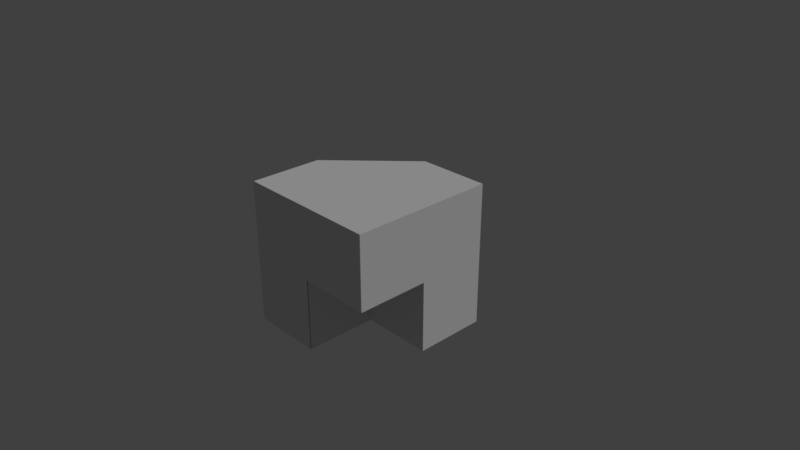 # Source: b2p1_harder.blend  (saved by Blender 2.78.0; exported with 4.5.12 LTS)
import bpy
from mathutils import Matrix  # noqa: F401  (used for matrix-valued properties, if any)

bpy.ops.wm.read_factory_settings(use_empty=True)
scene = bpy.context.scene
scene.name = 'Scene'

# ---- collections
col_collection_1 = bpy.data.collections.new('Collection 1'); scene.collection.children.link(col_collection_1)

# ---- materials (node trees are filled in below, after node groups)
mat_black = bpy.data.materials.new('black')
mat_black.alpha_threshold = 0.0
mat_black.use_transparent_shadow = False
mat_black.roughness = 0.5
mat_black.line_color = (0.0, 0.0, 0.0, 1.0)
mat_purple = bpy.data.materials.new('purple')
mat_purple.alpha_threshold = 0.0
mat_purple.use_transparent_shadow = False
mat_purple.roughness = 0.5

# ---- material node trees

# ---- world
world_world = bpy.data.worlds.new('World'); scene.world = world_world
world_world.color = (0.05088, 0.05088, 0.05088)
world_world.use_sun_shadow = False
world_world.sun_shadow_jitter_overblur = 0.0
world_world.cycles.sampling_method = 'MANUAL'

# ---- cameras
cam_camera = bpy.data.cameras.new('Camera')
cam_camera.clip_end = 100.0
cam_camera.lens = 35.0
cam_camera.sensor_width = 32.0
cam_camera.sensor_height = 18.0
cam_camera.ortho_scale = 7.314
cam_camera.dof.focus_distance = 0.0
cam_camera.dof.aperture_fstop = 128.0

# ---- lights
light_lamp = bpy.data.lights.new('Lamp', 'SUN')
light_lamp.transmission_factor = 0.0
light_lamp.cutoff_distance = 30.0
light_lamp.angle = 0.1993
light_lamp.energy = 1.0
light_lamp.shadow_buffer_clip_start = 1.001
light_lamp.shadow_soft_size = 0.1
light_lamp.shadow_cascade_max_distance = 1000.0

# ---- meshes
me_cube_000 = bpy.data.meshes.new('Cube.000')
me_cube_000.from_pydata([(1.0, 1.023, -1.0), (-1.0, 1.023, -1.0), (1.0, 1.023, 1.0), (1.192e-07, 1.023, 1.0), (-0.04101, 1.023, 0.0)], [], [(1, 4, 3, 2, 0)])
me_cube_000.materials.append(mat_black)
me_cube_000.use_remesh_preserve_volume = False
me_cube_000.use_remesh_preserve_attributes = False
me_cube_000.use_mirror_vertex_groups = False
me_cube_000.update()
me_cube_017 = bpy.data.meshes.new('Cube.017')
me_cube_017.from_pydata([(-1.0, 2.671, -1.0), (1.192e-07, 2.671, 0.0), (1.192e-07, 2.671, 1.0), (-1.0, 2.671, 0.0)], [], [(1, 0, 3, 2)])
me_cube_017.materials.append(mat_black)
me_cube_017.use_remesh_preserve_volume = False
me_cube_017.use_remesh_preserve_attributes = False
me_cube_017.use_mirror_vertex_groups = False
me_cube_017.update()
me_cube_013 = bpy.data.meshes.new('Cube.013')
me_cube_013.from_pydata([(-1.0, 0.52, 1.0), (1.192e-07, 1.02, 1.0), (-1.0, 1.02, 0.0)], [], [(1, 2, 0)])
me_cube_013.materials.append(mat_black)
me_cube_013.use_remesh_preserve_volume = False
me_cube_013.use_remesh_preserve_attributes = False
me_cube_013.use_mirror_vertex_groups = False
me_cube_013.update()
me_cube_012 = bpy.data.meshes.new('Cube.012')
me_cube_012.from_pydata([(0.01589, 0.5186, -1.0), (0.01589, 0.01855, -1.0), (0.01589, 0.5186, 0.0), (0.01589, 0.01855, 0.0)], [], [(1, 0, 2, 3)])
me_cube_012.materials.append(mat_black)
me_cube_012.use_remesh_preserve_volume = False
me_cube_012.use_remesh_preserve_attributes = False
me_cube_012.use_mirror_vertex_groups = False
me_cube_012.update()
me_cube_011 = bpy.data.meshes.new('Cube.011')
me_cube_011.from_pydata([(1.0, 0.5186, 0.616), (1.0, 0.01855, 0.616), (0.0, 0.5186, 0.616), (-1.192e-07, 0.01855, 0.616)], [], [(0, 1, 3, 2)])
me_cube_011.materials.append(mat_black)
me_cube_011.use_remesh_preserve_volume = False
me_cube_011.use_remesh_preserve_attributes = False
me_cube_011.use_mirror_vertex_groups = False
me_cube_011.update()
me_cube_010 = bpy.data.meshes.new('Cube.010')
me_cube_010.from_pydata([(1.0, 0.5086, -1.0), (5.96e-08, 0.5086, -1.0), (1.0, 0.5086, 0.0), (0.0, 0.5086, 0.0)], [], [(2, 3, 1, 0)])
me_cube_010.materials.append(mat_black)
me_cube_010.use_remesh_preserve_volume = False
me_cube_010.use_remesh_preserve_attributes = False
me_cube_010.use_mirror_vertex_groups = False
me_cube_010.update()
me_cube_009 = bpy.data.meshes.new('Cube.009')
me_cube_009.from_pydata([(-1.0, 0.01436, -1.0), (1.0, 0.01436, 1.0), (-1.0, 0.01436, 1.0), (0.0, 0.01436, -1.0), (1.0, 0.01436, 0.0), (-1.192e-07, 0.01436, 0.0)], [], [(0, 3, 5, 4, 1, 2)])
me_cube_009.materials.append(mat_black)
me_cube_009.use_remesh_preserve_volume = False
me_cube_009.use_remesh_preserve_attributes = False
me_cube_009.use_mirror_vertex_groups = False
me_cube_009.update()
me_cube_003 = bpy.data.meshes.new('Cube.003')
me_cube_003.from_pydata([(1.0, 1.019, -1.0), (1.0, 0.5186, -1.0), (-1.0, 0.01855, -1.0), (-1.0, 0.5186, -1.0), (-1.0, 1.019, -1.0), (1.0, 1.019, 1.0), (1.0, 0.5186, 1.0), (1.0, 0.01855, 1.0), (-1.0, 0.01855, 1.0), (-1.0, 0.5186, 1.0), (5.96e-08, 0.5186, -1.0), (0.0, 0.01855, -1.0), (-1.0, 0.01855, 0.0), (-1.0, 0.5186, 0.0), (-1.192e-07, 0.5186, 1.0), (-2.98e-07, 0.01855, 1.0), (1.0, 0.5186, 0.0), (1.0, 0.01855, 0.0), (0.0, 0.5186, 0.0), (-1.192e-07, 0.01855, 0.0), (1.192e-07, 1.019, 1.0), (-1.0, 1.019, 0.0)], [(13, 18)], [(12, 8, 9, 13), (0, 5, 6, 16, 1), (16, 6, 7, 17), (14, 9, 8, 15), (0, 1, 10, 3, 4), (10, 11, 2, 3), (2, 12, 13, 3), (6, 14, 15, 7), (12, 19, 17, 7, 8), (17, 19, 12, 13, 16), (16, 18, 10, 1), (11, 10, 18, 19), (19, 12, 2, 11), (5, 20, 9, 6), (20, 21, 9), (4, 3, 9, 21), (4, 21, 20, 5, 0)])
me_cube_003.materials.append(mat_purple)
me_cube_003.use_remesh_preserve_volume = False
me_cube_003.use_remesh_preserve_attributes = False
me_cube_003.use_mirror_vertex_groups = False
me_cube_003.update()

# ---- objects
ob_b2p1_b2p3_a1 = bpy.data.objects.new('b2p1_b2p3_a1', me_cube_000)
ob_b2p1_b2p2_a2 = bpy.data.objects.new('b2p1_b2p2_a2', me_cube_017)
ob_b2p1_b2p2_a1 = bpy.data.objects.new('b2p1_b2p2_a1', me_cube_013)
ob_b2p1_bb2_a3 = bpy.data.objects.new('b2p1_bb2_a3', me_cube_012)
ob_b2p1_bb2_a2 = bpy.data.objects.new('b2p1_bb2_a2', me_cube_011)
ob_b2p1_bb2_a4 = bpy.data.objects.new('b2p1_bb2_a4', me_cube_010)
ob_b2p1_bb2_a1 = bpy.data.objects.new('b2p1_bb2_a1', me_cube_009)
ob_b2p1 = bpy.data.objects.new('b2p1', me_cube_003)
ob_lamp = bpy.data.objects.new('Lamp', light_lamp)
ob_camera = bpy.data.objects.new('Camera', cam_camera)

# ---- transforms, parenting, visibility, modifiers, constraints
ob_b2p1_b2p3_a1.location = (0.0, -1.039, 0.0)
ob_b2p1_b2p3_a1.scale = (1.0, 2.0, 1.0)
ob_b2p1_b2p3_a1.lock_rotations_4d = False
ob_b2p1_b2p3_a1.empty_display_type = 'ARROWS'
ob_b2p1_b2p3_a1.lineart.crease_threshold = 0.0
ob_b2p1_b2p2_a2.location = (0.0, -4.34, 0.0)
ob_b2p1_b2p2_a2.scale = (1.0, 2.0, 1.0)
ob_b2p1_b2p2_a2.lock_rotations_4d = False
ob_b2p1_b2p2_a2.empty_display_type = 'ARROWS'
ob_b2p1_b2p2_a2.lineart.crease_threshold = 0.0
ob_b2p1_b2p2_a1.location = (0.0, -1.039, 0.0)
ob_b2p1_b2p2_a1.scale = (1.0, 2.0, 1.0)
ob_b2p1_b2p2_a1.lock_rotations_4d = False
ob_b2p1_b2p2_a1.empty_display_type = 'ARROWS'
ob_b2p1_b2p2_a1.lineart.crease_threshold = 0.0
ob_b2p1_bb2_a3.location = (-0.00793, -1.039, 0.0)
ob_b2p1_bb2_a3.scale = (1.0, 2.0, 1.0)
ob_b2p1_bb2_a3.lock_rotations_4d = False
ob_b2p1_bb2_a3.empty_display_type = 'ARROWS'
ob_b2p1_bb2_a3.lineart.crease_threshold = 0.0
ob_b2p1_bb2_a2.location = (0.0, -1.039, -0.6221)
ob_b2p1_bb2_a2.scale = (1.0, 2.0, 1.0)
ob_b2p1_bb2_a2.lock_rotations_4d = False
ob_b2p1_bb2_a2.empty_display_type = 'ARROWS'
ob_b2p1_bb2_a2.lineart.crease_threshold = 0.0
ob_b2p1_bb2_a4.location = (0.0, -1.02, 0.0)
ob_b2p1_bb2_a4.scale = (1.0, 2.0, 1.0)
ob_b2p1_bb2_a4.lock_rotations_4d = False
ob_b2p1_bb2_a4.empty_display_type = 'ARROWS'
ob_b2p1_bb2_a4.lineart.crease_threshold = 0.0
ob_b2p1_bb2_a1.location = (0.0, -1.039, 0.0)
ob_b2p1_bb2_a1.scale = (1.0, 2.0, 1.0)
ob_b2p1_bb2_a1.lock_rotations_4d = False
ob_b2p1_bb2_a1.empty_display_type = 'ARROWS'
ob_b2p1_bb2_a1.lineart.crease_threshold = 0.0
ob_b2p1.location = (0.0, -1.039, 0.0)
ob_b2p1.scale = (1.0, 2.0, 1.0)
ob_b2p1.lock_rotations_4d = False
ob_b2p1.empty_display_type = 'ARROWS'
ob_b2p1.lineart.crease_threshold = 0.0
ob_lamp.location = (2.189, -1.896, 3.081)
ob_lamp.rotation_euler = (0.6503, 0.05522, 1.866)
ob_lamp.lock_rotations_4d = False
ob_lamp.empty_display_type = 'ARROWS'
ob_lamp.color = (0.0, 0.0, 0.0, 0.0)
ob_lamp.hide_viewport = True
ob_lamp.lineart.crease_threshold = 0.0
ob_camera.location = (7.481, -6.508, 5.344)
ob_camera.rotation_euler = (1.109, 0.0, 0.8149)
ob_camera.lock_rotations_4d = False
ob_camera.empty_display_type = 'ARROWS'
ob_camera.color = (0.0, 0.0, 0.0, 0.0)
ob_camera.hide_viewport = True
ob_camera.display_type = 'WIRE'
ob_camera.lineart.crease_threshold = 0.0

# ---- collection membership
col_collection_1.objects.link(ob_b2p1_b2p3_a1)
col_collection_1.objects.link(ob_b2p1_b2p2_a2)
col_collection_1.objects.link(ob_b2p1_b2p2_a1)
col_collection_1.objects.link(ob_b2p1_bb2_a3)
col_collection_1.objects.link(ob_b2p1_bb2_a2)
col_collection_1.objects.link(ob_b2p1_bb2_a4)
col_collection_1.objects.link(ob_b2p1_bb2_a1)
col_collection_1.objects.link(ob_b2p1)
col_collection_1.objects.link(ob_lamp)
col_collection_1.objects.link(ob_camera)

# ---- scene / render settings (as saved in the file)
scene.camera = ob_camera
scene.frame_start = 1; scene.frame_end = 250; scene.frame_set(1)
scene.render.engine = 'BLENDER_EEVEE_NEXT'
scene.render.resolution_percentage = 50
scene.render.dither_intensity = 0.0
scene.cycles.use_denoising = False
scene.cycles.samples = 128
scene.cycles.sampling_pattern = 'TABULATED_SOBOL'
scene.cycles.light_sampling_threshold = 0.0
scene.cycles.use_adaptive_sampling = False
scene.cycles.use_light_tree = False
scene.cycles.blur_glossy = 0.0
scene.cycles.sample_clamp_indirect = 0.0
scene.view_settings.view_transform = 'Standard'
bpy.context.view_layer.update()
